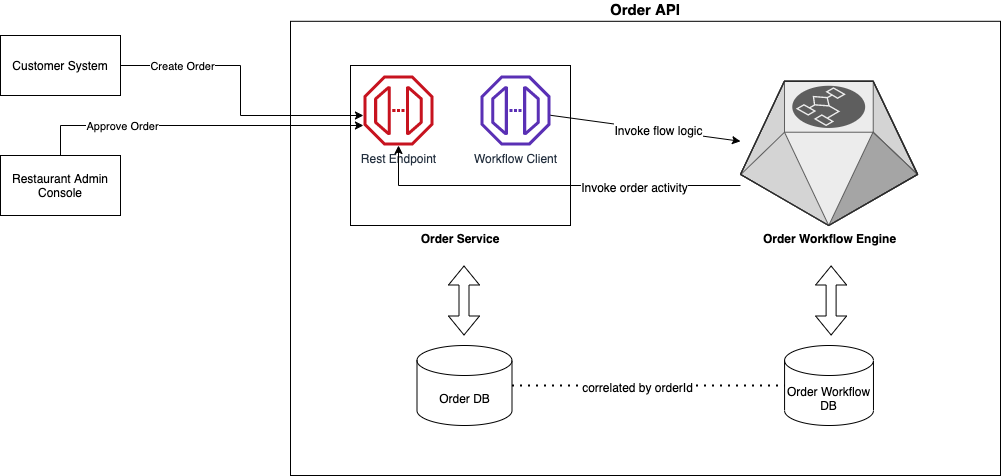

The diagram above was exported from draw.io. Its source (the exported page's mxGraphModel, read from the mxfile embedded in the PNG):
<mxGraphModel dx="719" dy="383" grid="1" gridSize="10" guides="1" tooltips="1" connect="1" arrows="1" fold="1" page="1" pageScale="1" pageWidth="1169" pageHeight="827" math="0" shadow="0">
  <root>
    <mxCell id="0" />
    <mxCell id="1" parent="0" />
    <mxCell id="34" value="Order API" style="rounded=0;whiteSpace=wrap;html=1;labelPosition=center;verticalLabelPosition=top;align=center;verticalAlign=bottom;fontStyle=1;fontSize=15;" parent="1" vertex="1">
      <mxGeometry x="430" y="125.8" width="710" height="454.2" as="geometry" />
    </mxCell>
    <mxCell id="33" value="" style="group" parent="1" vertex="1" connectable="0">
      <mxGeometry x="490" y="170" width="230" height="160" as="geometry" />
    </mxCell>
    <mxCell id="6" value="&lt;b&gt;Order Service&lt;/b&gt;" style="rounded=0;whiteSpace=wrap;html=1;labelPosition=center;verticalLabelPosition=bottom;align=center;verticalAlign=top;" parent="33" vertex="1">
      <mxGeometry width="220" height="160" as="geometry" />
    </mxCell>
    <mxCell id="9" value="Rest Endpoint" style="outlineConnect=0;fontColor=#232F3E;gradientColor=none;fillColor=#C7131F;strokeColor=none;dashed=0;verticalLabelPosition=bottom;verticalAlign=top;align=center;html=1;fontSize=12;fontStyle=0;aspect=fixed;shape=mxgraph.aws4.endpoint;" parent="33" vertex="1">
      <mxGeometry x="12.941176470588236" y="10" width="70" height="70" as="geometry" />
    </mxCell>
    <mxCell id="44" value="Workflow Client" style="outlineConnect=0;fontColor=#232F3E;gradientColor=none;fillColor=#5A30B5;strokeColor=none;dashed=0;verticalLabelPosition=bottom;verticalAlign=top;align=center;html=1;fontSize=12;fontStyle=0;aspect=fixed;pointerEvents=1;shape=mxgraph.aws4.endpoint;" parent="33" vertex="1">
      <mxGeometry x="130" y="10" width="70" height="70" as="geometry" />
    </mxCell>
    <mxCell id="35" style="edgeStyle=orthogonalEdgeStyle;rounded=0;orthogonalLoop=1;jettySize=auto;html=1;fontSize=15;" parent="1" source="4" target="9" edge="1">
      <mxGeometry relative="1" as="geometry">
        <mxPoint x="880" y="225" as="sourcePoint" />
        <Array as="points">
          <mxPoint x="538" y="290" />
        </Array>
      </mxGeometry>
    </mxCell>
    <mxCell id="37" value="&lt;font style=&quot;font-size: 12px&quot;&gt;Invoke order activity&lt;/font&gt;" style="edgeLabel;html=1;align=center;verticalAlign=middle;resizable=0;points=[];fontSize=15;" parent="35" vertex="1" connectable="0">
      <mxGeometry x="-0.4387" y="-1" relative="1" as="geometry">
        <mxPoint y="1" as="offset" />
      </mxGeometry>
    </mxCell>
    <mxCell id="4" value="&lt;b&gt;Order Workflow Engine&lt;/b&gt;" style="verticalLabelPosition=bottom;html=1;verticalAlign=top;strokeWidth=1;align=center;outlineConnect=0;dashed=0;outlineConnect=0;shape=mxgraph.aws3d.workflowService;fillColor=#ECECEC;strokeColor=#5E5E5E;aspect=fixed;" parent="1" vertex="1">
      <mxGeometry x="880" y="185.8" width="177.04" height="144.2" as="geometry" />
    </mxCell>
    <mxCell id="7" value="Order DB" style="shape=cylinder3;whiteSpace=wrap;html=1;boundedLbl=1;backgroundOutline=1;size=15;" parent="1" vertex="1">
      <mxGeometry x="556.5" y="450" width="95" height="80" as="geometry" />
    </mxCell>
    <mxCell id="8" value="Order Workflow DB" style="shape=cylinder3;whiteSpace=wrap;html=1;boundedLbl=1;backgroundOutline=1;size=15;" parent="1" vertex="1">
      <mxGeometry x="924.0699999999999" y="450" width="88.9" height="80" as="geometry" />
    </mxCell>
    <mxCell id="13" value="" style="endArrow=classic;html=1;" parent="1" source="44" target="4" edge="1">
      <mxGeometry width="50" height="50" relative="1" as="geometry">
        <mxPoint x="720" y="268" as="sourcePoint" />
        <mxPoint x="660" y="410" as="targetPoint" />
      </mxGeometry>
    </mxCell>
    <mxCell id="36" value="&lt;span style=&quot;font-size: 12px&quot;&gt;Invoke flow logic&lt;/span&gt;" style="edgeLabel;html=1;align=center;verticalAlign=middle;resizable=0;points=[];fontSize=15;" parent="13" vertex="1" connectable="0">
      <mxGeometry x="0.1273" y="1" relative="1" as="geometry">
        <mxPoint as="offset" />
      </mxGeometry>
    </mxCell>
    <mxCell id="16" value="" style="shape=flexArrow;endArrow=classic;startArrow=classic;html=1;" parent="1" edge="1">
      <mxGeometry width="100" height="100" relative="1" as="geometry">
        <mxPoint x="603.5" y="440" as="sourcePoint" />
        <mxPoint x="603.5" y="370" as="targetPoint" />
      </mxGeometry>
    </mxCell>
    <mxCell id="18" value="" style="shape=flexArrow;endArrow=classic;startArrow=classic;html=1;" parent="1" edge="1">
      <mxGeometry width="100" height="100" relative="1" as="geometry">
        <mxPoint x="970.6" y="440" as="sourcePoint" />
        <mxPoint x="970.6" y="370" as="targetPoint" />
      </mxGeometry>
    </mxCell>
    <mxCell id="22" style="edgeStyle=orthogonalEdgeStyle;rounded=0;orthogonalLoop=1;jettySize=auto;html=1;exitX=1;exitY=0.5;exitDx=0;exitDy=0;" parent="1" source="19" target="9" edge="1">
      <mxGeometry relative="1" as="geometry">
        <Array as="points">
          <mxPoint x="380" y="170" />
          <mxPoint x="380" y="220" />
        </Array>
      </mxGeometry>
    </mxCell>
    <mxCell id="26" value="Create Order" style="edgeLabel;html=1;align=center;verticalAlign=middle;resizable=0;points=[];" parent="22" vertex="1" connectable="0">
      <mxGeometry x="-0.2701" relative="1" as="geometry">
        <mxPoint x="-46" as="offset" />
      </mxGeometry>
    </mxCell>
    <mxCell id="19" value="Customer System" style="rounded=0;whiteSpace=wrap;html=1;" parent="1" vertex="1">
      <mxGeometry x="140" y="140" width="120" height="60" as="geometry" />
    </mxCell>
    <mxCell id="23" style="edgeStyle=orthogonalEdgeStyle;rounded=0;orthogonalLoop=1;jettySize=auto;html=1;" parent="1" source="21" target="9" edge="1">
      <mxGeometry relative="1" as="geometry">
        <Array as="points">
          <mxPoint x="200" y="230" />
        </Array>
      </mxGeometry>
    </mxCell>
    <mxCell id="24" value="Approve Order" style="edgeLabel;html=1;align=center;verticalAlign=middle;resizable=0;points=[];" parent="23" vertex="1" connectable="0">
      <mxGeometry x="-0.4505" relative="1" as="geometry">
        <mxPoint as="offset" />
      </mxGeometry>
    </mxCell>
    <mxCell id="21" value="Restaurant Admin Console" style="rounded=0;whiteSpace=wrap;html=1;" parent="1" vertex="1">
      <mxGeometry x="140" y="260" width="120" height="60" as="geometry" />
    </mxCell>
    <mxCell id="41" value="" style="endArrow=none;dashed=1;html=1;dashPattern=1 3;strokeWidth=2;fontSize=15;exitX=1;exitY=0.5;exitDx=0;exitDy=0;exitPerimeter=0;entryX=0;entryY=0.5;entryDx=0;entryDy=0;entryPerimeter=0;" parent="1" source="7" target="8" edge="1">
      <mxGeometry width="50" height="50" relative="1" as="geometry">
        <mxPoint x="750" y="400" as="sourcePoint" />
        <mxPoint x="800" y="350" as="targetPoint" />
      </mxGeometry>
    </mxCell>
    <mxCell id="42" value="&lt;font style=&quot;font-size: 12px&quot;&gt;correlated by orderId&lt;/font&gt;" style="edgeLabel;html=1;align=center;verticalAlign=middle;resizable=0;points=[];fontSize=15;" parent="41" vertex="1" connectable="0">
      <mxGeometry x="-0.0865" relative="1" as="geometry">
        <mxPoint x="1" as="offset" />
      </mxGeometry>
    </mxCell>
  </root>
</mxGraphModel>